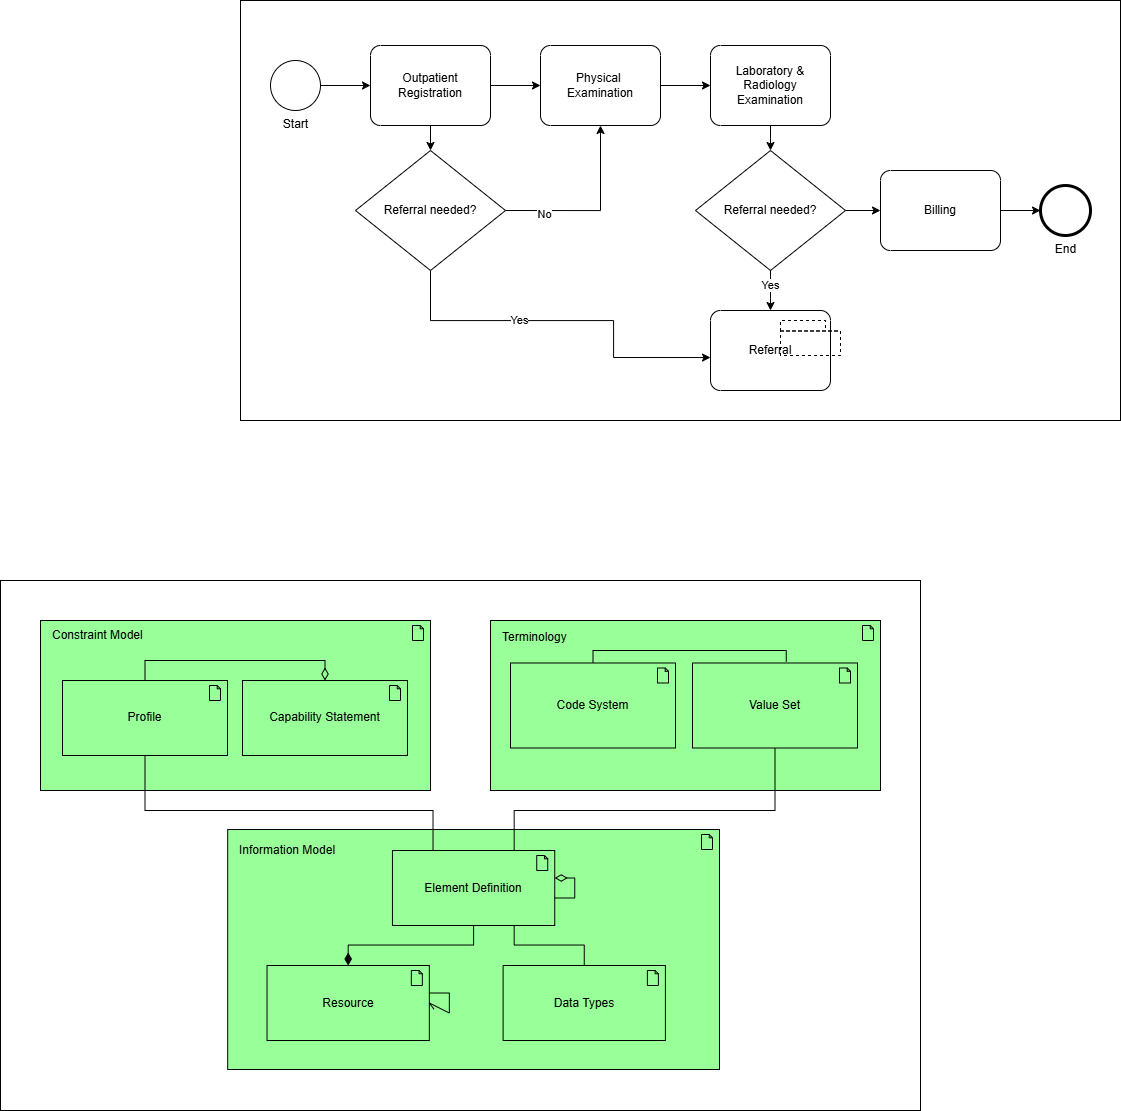

The diagram above was exported from draw.io. Its source (the exported page's mxGraphModel, read from the mxfile embedded in the PNG):
<mxGraphModel dx="1606" dy="1057" grid="1" gridSize="10" guides="1" tooltips="1" connect="1" arrows="1" fold="1" page="1" pageScale="1.5" pageWidth="1169" pageHeight="826" background="none" math="0" shadow="0">
  <root>
    <mxCell id="0" style=";html=1;" />
    <mxCell id="1" style=";html=1;" parent="0" />
    <mxCell id="u9FiyANj63qnxsFZZnBK-33" value="" style="group" vertex="1" connectable="0" parent="1">
      <mxGeometry x="260" y="260" width="880" height="420" as="geometry" />
    </mxCell>
    <mxCell id="u9FiyANj63qnxsFZZnBK-32" value="" style="rounded=0;whiteSpace=wrap;html=1;" vertex="1" parent="u9FiyANj63qnxsFZZnBK-33">
      <mxGeometry width="880" height="420" as="geometry" />
    </mxCell>
    <mxCell id="u9FiyANj63qnxsFZZnBK-1" value="Start" style="points=[[0.145,0.145,0],[0.5,0,0],[0.855,0.145,0],[1,0.5,0],[0.855,0.855,0],[0.5,1,0],[0.145,0.855,0],[0,0.5,0]];shape=mxgraph.bpmn.event;html=1;verticalLabelPosition=bottom;labelBackgroundColor=#ffffff;verticalAlign=top;align=center;perimeter=ellipsePerimeter;outlineConnect=0;aspect=fixed;outline=standard;symbol=general;" vertex="1" parent="u9FiyANj63qnxsFZZnBK-33">
      <mxGeometry x="30" y="60" width="50" height="50" as="geometry" />
    </mxCell>
    <mxCell id="u9FiyANj63qnxsFZZnBK-11" style="edgeStyle=orthogonalEdgeStyle;rounded=0;orthogonalLoop=1;jettySize=auto;html=1;exitX=1;exitY=0.5;exitDx=0;exitDy=0;exitPerimeter=0;" edge="1" parent="u9FiyANj63qnxsFZZnBK-33" source="u9FiyANj63qnxsFZZnBK-2" target="u9FiyANj63qnxsFZZnBK-3">
      <mxGeometry relative="1" as="geometry" />
    </mxCell>
    <mxCell id="u9FiyANj63qnxsFZZnBK-16" style="edgeStyle=orthogonalEdgeStyle;rounded=0;orthogonalLoop=1;jettySize=auto;html=1;exitX=0.5;exitY=1;exitDx=0;exitDy=0;exitPerimeter=0;entryX=0.5;entryY=0;entryDx=0;entryDy=0;" edge="1" parent="u9FiyANj63qnxsFZZnBK-33" source="u9FiyANj63qnxsFZZnBK-2" target="u9FiyANj63qnxsFZZnBK-15">
      <mxGeometry relative="1" as="geometry" />
    </mxCell>
    <mxCell id="u9FiyANj63qnxsFZZnBK-2" value="Outpatient Registration" style="points=[[0.25,0,0],[0.5,0,0],[0.75,0,0],[1,0.25,0],[1,0.5,0],[1,0.75,0],[0.75,1,0],[0.5,1,0],[0.25,1,0],[0,0.75,0],[0,0.5,0],[0,0.25,0]];shape=mxgraph.bpmn.task2;whiteSpace=wrap;rectStyle=rounded;size=10;html=1;container=1;expand=0;collapsible=0;taskMarker=abstract;" vertex="1" parent="u9FiyANj63qnxsFZZnBK-33">
      <mxGeometry x="130" y="45" width="120" height="80" as="geometry" />
    </mxCell>
    <mxCell id="u9FiyANj63qnxsFZZnBK-3" value="Physical&amp;nbsp;&lt;div&gt;Examination&lt;/div&gt;" style="points=[[0.25,0,0],[0.5,0,0],[0.75,0,0],[1,0.25,0],[1,0.5,0],[1,0.75,0],[0.75,1,0],[0.5,1,0],[0.25,1,0],[0,0.75,0],[0,0.5,0],[0,0.25,0]];shape=mxgraph.bpmn.task2;whiteSpace=wrap;rectStyle=rounded;size=10;html=1;container=1;expand=0;collapsible=0;taskMarker=abstract;" vertex="1" parent="u9FiyANj63qnxsFZZnBK-33">
      <mxGeometry x="300" y="45" width="120" height="80" as="geometry" />
    </mxCell>
    <mxCell id="u9FiyANj63qnxsFZZnBK-5" value="Referral needed?" style="rhombus;whiteSpace=wrap;html=1;" vertex="1" parent="u9FiyANj63qnxsFZZnBK-33">
      <mxGeometry x="455" y="150" width="150" height="120" as="geometry" />
    </mxCell>
    <mxCell id="u9FiyANj63qnxsFZZnBK-19" style="edgeStyle=orthogonalEdgeStyle;rounded=0;orthogonalLoop=1;jettySize=auto;html=1;exitX=0.5;exitY=1;exitDx=0;exitDy=0;exitPerimeter=0;entryX=0.5;entryY=0;entryDx=0;entryDy=0;" edge="1" parent="u9FiyANj63qnxsFZZnBK-33" source="u9FiyANj63qnxsFZZnBK-6" target="u9FiyANj63qnxsFZZnBK-5">
      <mxGeometry relative="1" as="geometry" />
    </mxCell>
    <mxCell id="u9FiyANj63qnxsFZZnBK-6" value="Laboratory &amp;amp; Radiology Examination" style="points=[[0.25,0,0],[0.5,0,0],[0.75,0,0],[1,0.25,0],[1,0.5,0],[1,0.75,0],[0.75,1,0],[0.5,1,0],[0.25,1,0],[0,0.75,0],[0,0.5,0],[0,0.25,0]];shape=mxgraph.bpmn.task2;whiteSpace=wrap;rectStyle=rounded;size=10;html=1;container=1;expand=0;collapsible=0;taskMarker=abstract;" vertex="1" parent="u9FiyANj63qnxsFZZnBK-33">
      <mxGeometry x="470" y="45" width="120" height="80" as="geometry" />
    </mxCell>
    <mxCell id="u9FiyANj63qnxsFZZnBK-7" value="Billing" style="points=[[0.25,0,0],[0.5,0,0],[0.75,0,0],[1,0.25,0],[1,0.5,0],[1,0.75,0],[0.75,1,0],[0.5,1,0],[0.25,1,0],[0,0.75,0],[0,0.5,0],[0,0.25,0]];shape=mxgraph.bpmn.task2;whiteSpace=wrap;rectStyle=rounded;size=10;html=1;container=1;expand=0;collapsible=0;taskMarker=abstract;" vertex="1" parent="u9FiyANj63qnxsFZZnBK-33">
      <mxGeometry x="640" y="170" width="120" height="80" as="geometry" />
    </mxCell>
    <mxCell id="u9FiyANj63qnxsFZZnBK-9" value="End" style="points=[[0.145,0.145,0],[0.5,0,0],[0.855,0.145,0],[1,0.5,0],[0.855,0.855,0],[0.5,1,0],[0.145,0.855,0],[0,0.5,0]];shape=mxgraph.bpmn.event;html=1;verticalLabelPosition=bottom;labelBackgroundColor=#ffffff;verticalAlign=top;align=center;perimeter=ellipsePerimeter;outlineConnect=0;aspect=fixed;outline=end;symbol=terminate2;" vertex="1" parent="u9FiyANj63qnxsFZZnBK-33">
      <mxGeometry x="800" y="185" width="50" height="50" as="geometry" />
    </mxCell>
    <mxCell id="u9FiyANj63qnxsFZZnBK-12" style="edgeStyle=orthogonalEdgeStyle;rounded=0;orthogonalLoop=1;jettySize=auto;html=1;exitX=1;exitY=0.5;exitDx=0;exitDy=0;exitPerimeter=0;entryX=0;entryY=0.5;entryDx=0;entryDy=0;entryPerimeter=0;" edge="1" parent="u9FiyANj63qnxsFZZnBK-33" source="u9FiyANj63qnxsFZZnBK-1" target="u9FiyANj63qnxsFZZnBK-2">
      <mxGeometry relative="1" as="geometry" />
    </mxCell>
    <mxCell id="u9FiyANj63qnxsFZZnBK-14" value="Referral" style="points=[[0.25,0,0],[0.5,0,0],[0.75,0,0],[1,0.25,0],[1,0.5,0],[1,0.75,0],[0.75,1,0],[0.5,1,0],[0.25,1,0],[0,0.75,0],[0,0.5,0],[0,0.25,0]];shape=mxgraph.bpmn.task2;whiteSpace=wrap;rectStyle=rounded;size=10;html=1;container=1;expand=0;collapsible=0;taskMarker=abstract;" vertex="1" parent="u9FiyANj63qnxsFZZnBK-33">
      <mxGeometry x="470" y="310" width="120" height="80" as="geometry" />
    </mxCell>
    <mxCell id="u9FiyANj63qnxsFZZnBK-17" style="edgeStyle=orthogonalEdgeStyle;rounded=0;orthogonalLoop=1;jettySize=auto;html=1;entryX=-0.025;entryY=0.588;entryDx=0;entryDy=0;entryPerimeter=0;exitX=0.5;exitY=1;exitDx=0;exitDy=0;" edge="1" parent="u9FiyANj63qnxsFZZnBK-14" source="u9FiyANj63qnxsFZZnBK-15">
      <mxGeometry relative="1" as="geometry">
        <mxPoint x="-192" y="-90" as="sourcePoint" />
        <mxPoint y="47.039999999999964" as="targetPoint" />
        <Array as="points">
          <mxPoint x="-280" y="10" />
          <mxPoint x="-97" y="10" />
          <mxPoint x="-97" y="47" />
        </Array>
      </mxGeometry>
    </mxCell>
    <mxCell id="u9FiyANj63qnxsFZZnBK-25" value="Yes" style="edgeLabel;html=1;align=center;verticalAlign=middle;resizable=0;points=[];" vertex="1" connectable="0" parent="u9FiyANj63qnxsFZZnBK-17">
      <mxGeometry x="-0.2416" y="1" relative="1" as="geometry">
        <mxPoint as="offset" />
      </mxGeometry>
    </mxCell>
    <mxCell id="u9FiyANj63qnxsFZZnBK-15" value="Referral needed?" style="rhombus;whiteSpace=wrap;html=1;" vertex="1" parent="u9FiyANj63qnxsFZZnBK-33">
      <mxGeometry x="115" y="150" width="150" height="120" as="geometry" />
    </mxCell>
    <mxCell id="u9FiyANj63qnxsFZZnBK-18" style="edgeStyle=orthogonalEdgeStyle;rounded=0;orthogonalLoop=1;jettySize=auto;html=1;exitX=1;exitY=0.5;exitDx=0;exitDy=0;exitPerimeter=0;entryX=0;entryY=0.5;entryDx=0;entryDy=0;entryPerimeter=0;" edge="1" parent="u9FiyANj63qnxsFZZnBK-33" source="u9FiyANj63qnxsFZZnBK-3" target="u9FiyANj63qnxsFZZnBK-6">
      <mxGeometry relative="1" as="geometry" />
    </mxCell>
    <mxCell id="u9FiyANj63qnxsFZZnBK-20" style="edgeStyle=orthogonalEdgeStyle;rounded=0;orthogonalLoop=1;jettySize=auto;html=1;exitX=0.5;exitY=1;exitDx=0;exitDy=0;entryX=0.5;entryY=0;entryDx=0;entryDy=0;entryPerimeter=0;" edge="1" parent="u9FiyANj63qnxsFZZnBK-33" source="u9FiyANj63qnxsFZZnBK-5" target="u9FiyANj63qnxsFZZnBK-14">
      <mxGeometry relative="1" as="geometry" />
    </mxCell>
    <mxCell id="u9FiyANj63qnxsFZZnBK-27" value="Yes" style="edgeLabel;html=1;align=center;verticalAlign=middle;resizable=0;points=[];" vertex="1" connectable="0" parent="u9FiyANj63qnxsFZZnBK-20">
      <mxGeometry x="-0.325" y="-1" relative="1" as="geometry">
        <mxPoint as="offset" />
      </mxGeometry>
    </mxCell>
    <mxCell id="u9FiyANj63qnxsFZZnBK-22" style="edgeStyle=orthogonalEdgeStyle;rounded=0;orthogonalLoop=1;jettySize=auto;html=1;exitX=1;exitY=0.5;exitDx=0;exitDy=0;exitPerimeter=0;entryX=0;entryY=0.5;entryDx=0;entryDy=0;entryPerimeter=0;" edge="1" parent="u9FiyANj63qnxsFZZnBK-33" source="u9FiyANj63qnxsFZZnBK-7" target="u9FiyANj63qnxsFZZnBK-9">
      <mxGeometry relative="1" as="geometry" />
    </mxCell>
    <mxCell id="u9FiyANj63qnxsFZZnBK-23" style="edgeStyle=orthogonalEdgeStyle;rounded=0;orthogonalLoop=1;jettySize=auto;html=1;exitX=1;exitY=0.5;exitDx=0;exitDy=0;entryX=0.5;entryY=1;entryDx=0;entryDy=0;entryPerimeter=0;" edge="1" parent="u9FiyANj63qnxsFZZnBK-33" source="u9FiyANj63qnxsFZZnBK-15" target="u9FiyANj63qnxsFZZnBK-3">
      <mxGeometry relative="1" as="geometry" />
    </mxCell>
    <mxCell id="u9FiyANj63qnxsFZZnBK-24" value="No" style="edgeLabel;html=1;align=center;verticalAlign=middle;resizable=0;points=[];" vertex="1" connectable="0" parent="u9FiyANj63qnxsFZZnBK-23">
      <mxGeometry x="-0.5648" y="-3" relative="1" as="geometry">
        <mxPoint as="offset" />
      </mxGeometry>
    </mxCell>
    <mxCell id="u9FiyANj63qnxsFZZnBK-29" style="edgeStyle=orthogonalEdgeStyle;rounded=0;orthogonalLoop=1;jettySize=auto;html=1;exitX=1;exitY=0.5;exitDx=0;exitDy=0;entryX=0;entryY=0.5;entryDx=0;entryDy=0;entryPerimeter=0;" edge="1" parent="u9FiyANj63qnxsFZZnBK-33" source="u9FiyANj63qnxsFZZnBK-5" target="u9FiyANj63qnxsFZZnBK-7">
      <mxGeometry relative="1" as="geometry" />
    </mxCell>
    <mxCell id="u9FiyANj63qnxsFZZnBK-35" value="" style="html=1;outlineConnect=0;whiteSpace=wrap;shape=mxgraph.archimate3.grouping;fillColor=none;dashed=1;" vertex="1" parent="1">
      <mxGeometry x="800" y="580" width="60" height="35" as="geometry" />
    </mxCell>
    <mxCell id="u9FiyANj63qnxsFZZnBK-36" value="" style="html=1;outlineConnect=0;whiteSpace=wrap;shape=mxgraph.archimate3.grouping;fillColor=none;dashed=1;" vertex="1" parent="1">
      <mxGeometry x="800" y="580" width="60" height="35" as="geometry" />
    </mxCell>
    <mxCell id="u9FiyANj63qnxsFZZnBK-84" value="" style="group" vertex="1" connectable="0" parent="1">
      <mxGeometry x="20" y="840" width="920" height="530" as="geometry" />
    </mxCell>
    <mxCell id="u9FiyANj63qnxsFZZnBK-83" value="" style="rounded=0;whiteSpace=wrap;html=1;movable=0;resizable=0;rotatable=0;deletable=0;editable=0;locked=1;connectable=0;" vertex="1" parent="u9FiyANj63qnxsFZZnBK-84">
      <mxGeometry width="920" height="530" as="geometry" />
    </mxCell>
    <mxCell id="u9FiyANj63qnxsFZZnBK-42" value="" style="group" vertex="1" connectable="0" parent="u9FiyANj63qnxsFZZnBK-84">
      <mxGeometry x="40" y="60" width="390" height="150" as="geometry" />
    </mxCell>
    <mxCell id="u9FiyANj63qnxsFZZnBK-34" value="" style="html=1;outlineConnect=0;whiteSpace=wrap;fillColor=#99ff99;shape=mxgraph.archimate.application;appType=artifact" vertex="1" parent="u9FiyANj63qnxsFZZnBK-42">
      <mxGeometry y="-20" width="390" height="170" as="geometry" />
    </mxCell>
    <mxCell id="u9FiyANj63qnxsFZZnBK-47" value="Capability Statement" style="html=1;outlineConnect=0;whiteSpace=wrap;fillColor=#99ff99;shape=mxgraph.archimate.application;appType=artifact" vertex="1" parent="u9FiyANj63qnxsFZZnBK-42">
      <mxGeometry x="202" y="40" width="165" height="75" as="geometry" />
    </mxCell>
    <mxCell id="u9FiyANj63qnxsFZZnBK-52" value="Profile" style="html=1;outlineConnect=0;whiteSpace=wrap;fillColor=#99ff99;shape=mxgraph.archimate.application;appType=artifact" vertex="1" parent="u9FiyANj63qnxsFZZnBK-42">
      <mxGeometry x="22" y="40" width="165" height="75" as="geometry" />
    </mxCell>
    <mxCell id="u9FiyANj63qnxsFZZnBK-70" value="" style="html=1;startArrow=diamondThin;startFill=0;edgeStyle=elbowEdgeStyle;elbow=vertical;startSize=10;endArrow=none;endFill=0;rounded=0;entryX=0.5;entryY=0;entryDx=0;entryDy=0;entryPerimeter=0;" edge="1" parent="u9FiyANj63qnxsFZZnBK-42" source="u9FiyANj63qnxsFZZnBK-47" target="u9FiyANj63qnxsFZZnBK-52">
      <mxGeometry width="160" relative="1" as="geometry">
        <mxPoint x="250" y="180" as="sourcePoint" />
        <mxPoint x="410" y="180" as="targetPoint" />
        <Array as="points">
          <mxPoint x="200" y="20" />
        </Array>
      </mxGeometry>
    </mxCell>
    <mxCell id="u9FiyANj63qnxsFZZnBK-44" value="" style="group" vertex="1" connectable="0" parent="u9FiyANj63qnxsFZZnBK-84">
      <mxGeometry x="490" y="40" width="390" height="170" as="geometry" />
    </mxCell>
    <mxCell id="u9FiyANj63qnxsFZZnBK-39" value="" style="html=1;outlineConnect=0;whiteSpace=wrap;fillColor=#99ff99;shape=mxgraph.archimate.application;appType=artifact" vertex="1" parent="u9FiyANj63qnxsFZZnBK-44">
      <mxGeometry width="390" height="170" as="geometry" />
    </mxCell>
    <mxCell id="u9FiyANj63qnxsFZZnBK-43" value="Terminology" style="text;html=1;align=left;verticalAlign=middle;whiteSpace=wrap;rounded=0;" vertex="1" parent="u9FiyANj63qnxsFZZnBK-44">
      <mxGeometry x="10" width="380" height="34" as="geometry" />
    </mxCell>
    <mxCell id="u9FiyANj63qnxsFZZnBK-53" value="Code System" style="html=1;outlineConnect=0;whiteSpace=wrap;fillColor=#99ff99;shape=mxgraph.archimate.application;appType=artifact" vertex="1" parent="u9FiyANj63qnxsFZZnBK-44">
      <mxGeometry x="20" y="42.5" width="165" height="85" as="geometry" />
    </mxCell>
    <mxCell id="u9FiyANj63qnxsFZZnBK-54" value="Value Set" style="html=1;outlineConnect=0;whiteSpace=wrap;fillColor=#99ff99;shape=mxgraph.archimate.application;appType=artifact" vertex="1" parent="u9FiyANj63qnxsFZZnBK-44">
      <mxGeometry x="202" y="42.5" width="165" height="85" as="geometry" />
    </mxCell>
    <mxCell id="u9FiyANj63qnxsFZZnBK-71" value="" style="edgeStyle=elbowEdgeStyle;html=1;endArrow=none;elbow=vertical;rounded=0;exitX=0.5;exitY=0;exitDx=0;exitDy=0;exitPerimeter=0;entryX=0.752;entryY=1.21;entryDx=0;entryDy=0;entryPerimeter=0;" edge="1" parent="u9FiyANj63qnxsFZZnBK-44" source="u9FiyANj63qnxsFZZnBK-53" target="u9FiyANj63qnxsFZZnBK-43">
      <mxGeometry width="160" relative="1" as="geometry">
        <mxPoint x="-120" y="220" as="sourcePoint" />
        <mxPoint x="40" y="220" as="targetPoint" />
        <Array as="points">
          <mxPoint x="200" y="30" />
        </Array>
      </mxGeometry>
    </mxCell>
    <mxCell id="u9FiyANj63qnxsFZZnBK-56" value="" style="group" vertex="1" connectable="0" parent="u9FiyANj63qnxsFZZnBK-84">
      <mxGeometry x="160" y="249" width="600" height="240" as="geometry" />
    </mxCell>
    <mxCell id="u9FiyANj63qnxsFZZnBK-40" value="" style="html=1;outlineConnect=0;whiteSpace=wrap;fillColor=#99ff99;shape=mxgraph.archimate.application;appType=artifact" vertex="1" parent="u9FiyANj63qnxsFZZnBK-56">
      <mxGeometry x="67.19672131147541" width="491.8032786885246" height="240" as="geometry" />
    </mxCell>
    <mxCell id="u9FiyANj63qnxsFZZnBK-45" value="Information Model" style="text;html=1;align=left;verticalAlign=middle;whiteSpace=wrap;rounded=0;" vertex="1" parent="u9FiyANj63qnxsFZZnBK-56">
      <mxGeometry x="77.0327868852459" width="373.7704918032787" height="42.2" as="geometry" />
    </mxCell>
    <mxCell id="u9FiyANj63qnxsFZZnBK-55" value="Element Definition" style="html=1;outlineConnect=0;whiteSpace=wrap;fillColor=#99ff99;shape=mxgraph.archimate.application;appType=artifact" vertex="1" parent="u9FiyANj63qnxsFZZnBK-56">
      <mxGeometry x="231.95081967213116" y="21.000000000000004" width="162.29508196721312" height="75" as="geometry" />
    </mxCell>
    <mxCell id="u9FiyANj63qnxsFZZnBK-57" value="Resource" style="html=1;outlineConnect=0;whiteSpace=wrap;fillColor=#99ff99;shape=mxgraph.archimate.application;appType=artifact" vertex="1" parent="u9FiyANj63qnxsFZZnBK-56">
      <mxGeometry x="106.54098360655738" y="136" width="162.29508196721312" height="75" as="geometry" />
    </mxCell>
    <mxCell id="u9FiyANj63qnxsFZZnBK-63" value="Data Types" style="html=1;outlineConnect=0;whiteSpace=wrap;fillColor=#99ff99;shape=mxgraph.archimate.application;appType=artifact" vertex="1" parent="u9FiyANj63qnxsFZZnBK-56">
      <mxGeometry x="342.60655737704917" y="136" width="162.29508196721312" height="75" as="geometry" />
    </mxCell>
    <mxCell id="u9FiyANj63qnxsFZZnBK-66" value="" style="html=1;startArrow=diamondThin;startFill=1;edgeStyle=elbowEdgeStyle;elbow=vertical;startSize=10;endArrow=none;endFill=0;rounded=0;" edge="1" parent="u9FiyANj63qnxsFZZnBK-56" source="u9FiyANj63qnxsFZZnBK-57" target="u9FiyANj63qnxsFZZnBK-55">
      <mxGeometry width="160" relative="1" as="geometry">
        <mxPoint x="139" y="71" as="sourcePoint" />
        <mxPoint x="299" y="71" as="targetPoint" />
      </mxGeometry>
    </mxCell>
    <mxCell id="u9FiyANj63qnxsFZZnBK-69" value="" style="html=1;startArrow=diamondThin;startFill=0;edgeStyle=elbowEdgeStyle;elbow=vertical;startSize=10;endArrow=none;endFill=0;rounded=0;" edge="1" parent="u9FiyANj63qnxsFZZnBK-56" source="u9FiyANj63qnxsFZZnBK-55" target="u9FiyANj63qnxsFZZnBK-55">
      <mxGeometry width="160" relative="1" as="geometry">
        <mxPoint x="359" y="91" as="sourcePoint" />
        <mxPoint x="519" y="91" as="targetPoint" />
      </mxGeometry>
    </mxCell>
    <mxCell id="u9FiyANj63qnxsFZZnBK-74" value="" style="edgeStyle=elbowEdgeStyle;html=1;endArrow=none;elbow=vertical;rounded=0;exitX=0.75;exitY=1;exitDx=0;exitDy=0;exitPerimeter=0;entryX=0.5;entryY=0;entryDx=0;entryDy=0;entryPerimeter=0;" edge="1" parent="u9FiyANj63qnxsFZZnBK-56" source="u9FiyANj63qnxsFZZnBK-55" target="u9FiyANj63qnxsFZZnBK-63">
      <mxGeometry width="160" relative="1" as="geometry">
        <mxPoint x="199" y="141" as="sourcePoint" />
        <mxPoint x="359" y="141" as="targetPoint" />
      </mxGeometry>
    </mxCell>
    <mxCell id="u9FiyANj63qnxsFZZnBK-82" value="" style="edgeStyle=elbowEdgeStyle;html=1;endArrow=openAsync;elbow=vertical;rounded=0;endFill=0;entryX=1;entryY=0.5;entryDx=0;entryDy=0;entryPerimeter=0;" edge="1" parent="u9FiyANj63qnxsFZZnBK-56" source="u9FiyANj63qnxsFZZnBK-57" target="u9FiyANj63qnxsFZZnBK-57">
      <mxGeometry width="160" relative="1" as="geometry">
        <mxPoint x="229" y="181" as="sourcePoint" />
        <mxPoint x="389" y="181" as="targetPoint" />
      </mxGeometry>
    </mxCell>
    <mxCell id="u9FiyANj63qnxsFZZnBK-41" value="Constraint Model" style="text;html=1;align=left;verticalAlign=middle;whiteSpace=wrap;rounded=0;" vertex="1" parent="u9FiyANj63qnxsFZZnBK-84">
      <mxGeometry x="50" y="40" width="380" height="30" as="geometry" />
    </mxCell>
    <mxCell id="u9FiyANj63qnxsFZZnBK-72" value="" style="edgeStyle=elbowEdgeStyle;html=1;endArrow=none;elbow=vertical;rounded=0;entryX=0.75;entryY=0;entryDx=0;entryDy=0;entryPerimeter=0;" edge="1" parent="u9FiyANj63qnxsFZZnBK-84" source="u9FiyANj63qnxsFZZnBK-54" target="u9FiyANj63qnxsFZZnBK-55">
      <mxGeometry width="160" relative="1" as="geometry">
        <mxPoint x="370" y="280" as="sourcePoint" />
        <mxPoint x="530" y="280" as="targetPoint" />
        <Array as="points">
          <mxPoint x="650" y="230" />
        </Array>
      </mxGeometry>
    </mxCell>
    <mxCell id="u9FiyANj63qnxsFZZnBK-73" value="" style="edgeStyle=elbowEdgeStyle;html=1;endArrow=none;elbow=vertical;rounded=0;exitX=0.5;exitY=1;exitDx=0;exitDy=0;exitPerimeter=0;entryX=0.25;entryY=0;entryDx=0;entryDy=0;entryPerimeter=0;" edge="1" parent="u9FiyANj63qnxsFZZnBK-84" source="u9FiyANj63qnxsFZZnBK-52" target="u9FiyANj63qnxsFZZnBK-55">
      <mxGeometry width="160" relative="1" as="geometry">
        <mxPoint x="360" y="290" as="sourcePoint" />
        <mxPoint x="498" y="270" as="targetPoint" />
        <Array as="points">
          <mxPoint x="320" y="230" />
        </Array>
      </mxGeometry>
    </mxCell>
  </root>
</mxGraphModel>